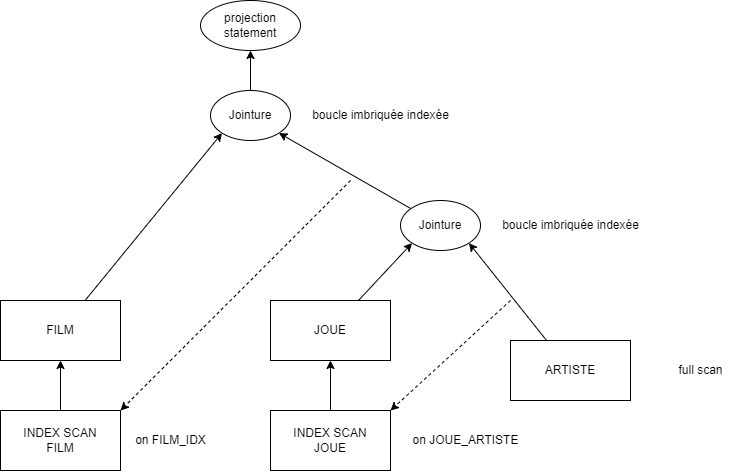

The diagram above was exported from draw.io. Its source (the exported page's mxGraphModel, read from the mxfile embedded in the PNG):
<mxGraphModel dx="835" dy="662" grid="1" gridSize="10" guides="1" tooltips="1" connect="1" arrows="1" fold="1" page="1" pageScale="1" pageWidth="850" pageHeight="1100" math="0" shadow="0">
  <root>
    <mxCell id="0" />
    <mxCell id="1" parent="0" />
    <mxCell id="6" style="edgeStyle=none;html=1;entryX=0.5;entryY=1;entryDx=0;entryDy=0;" edge="1" parent="1" source="3" target="5">
      <mxGeometry relative="1" as="geometry" />
    </mxCell>
    <mxCell id="3" value="INDEX SCAN&lt;br&gt;FILM" style="whiteSpace=wrap;html=1;" vertex="1" parent="1">
      <mxGeometry x="300" y="450" width="120" height="60" as="geometry" />
    </mxCell>
    <mxCell id="4" value="on FILM_IDX" style="text;html=1;align=center;verticalAlign=middle;resizable=0;points=[];autosize=1;strokeColor=none;fillColor=none;" vertex="1" parent="1">
      <mxGeometry x="425" y="465" width="90" height="30" as="geometry" />
    </mxCell>
    <mxCell id="19" style="edgeStyle=none;html=1;entryX=0;entryY=1;entryDx=0;entryDy=0;" edge="1" parent="1" source="5" target="17">
      <mxGeometry relative="1" as="geometry" />
    </mxCell>
    <mxCell id="5" value="FILM" style="whiteSpace=wrap;html=1;" vertex="1" parent="1">
      <mxGeometry x="300" y="340" width="120" height="60" as="geometry" />
    </mxCell>
    <mxCell id="10" style="edgeStyle=none;html=1;entryX=0.5;entryY=1;entryDx=0;entryDy=0;" edge="1" parent="1" source="7" target="9">
      <mxGeometry relative="1" as="geometry" />
    </mxCell>
    <mxCell id="7" value="INDEX SCAN&lt;br&gt;JOUE" style="whiteSpace=wrap;html=1;" vertex="1" parent="1">
      <mxGeometry x="570" y="450" width="120" height="60" as="geometry" />
    </mxCell>
    <mxCell id="8" value="on JOUE_ARTISTE" style="text;html=1;align=center;verticalAlign=middle;resizable=0;points=[];autosize=1;strokeColor=none;fillColor=none;" vertex="1" parent="1">
      <mxGeometry x="700" y="465" width="130" height="30" as="geometry" />
    </mxCell>
    <mxCell id="14" style="edgeStyle=none;html=1;entryX=0;entryY=1;entryDx=0;entryDy=0;" edge="1" parent="1" source="9" target="13">
      <mxGeometry relative="1" as="geometry" />
    </mxCell>
    <mxCell id="9" value="JOUE" style="whiteSpace=wrap;html=1;" vertex="1" parent="1">
      <mxGeometry x="570" y="340" width="120" height="60" as="geometry" />
    </mxCell>
    <mxCell id="15" style="edgeStyle=none;html=1;entryX=1;entryY=1;entryDx=0;entryDy=0;" edge="1" parent="1" source="11" target="13">
      <mxGeometry relative="1" as="geometry">
        <mxPoint x="760" y="280" as="targetPoint" />
      </mxGeometry>
    </mxCell>
    <mxCell id="16" style="edgeStyle=none;html=1;dashed=1;entryX=1;entryY=0;entryDx=0;entryDy=0;" edge="1" parent="1" target="7">
      <mxGeometry relative="1" as="geometry">
        <mxPoint x="870" y="260" as="targetPoint" />
        <mxPoint x="810" y="340" as="sourcePoint" />
      </mxGeometry>
    </mxCell>
    <mxCell id="11" value="ARTISTE" style="whiteSpace=wrap;html=1;" vertex="1" parent="1">
      <mxGeometry x="810" y="380" width="120" height="60" as="geometry" />
    </mxCell>
    <mxCell id="12" value="full scan" style="text;html=1;align=center;verticalAlign=middle;resizable=0;points=[];autosize=1;strokeColor=none;fillColor=none;" vertex="1" parent="1">
      <mxGeometry x="965" y="395" width="70" height="30" as="geometry" />
    </mxCell>
    <mxCell id="18" style="edgeStyle=none;html=1;entryX=1;entryY=1;entryDx=0;entryDy=0;" edge="1" parent="1" source="13" target="17">
      <mxGeometry relative="1" as="geometry" />
    </mxCell>
    <mxCell id="13" value="Jointure" style="ellipse;whiteSpace=wrap;html=1;" vertex="1" parent="1">
      <mxGeometry x="700" y="240" width="80" height="50" as="geometry" />
    </mxCell>
    <mxCell id="24" style="edgeStyle=none;html=1;entryX=0.5;entryY=1;entryDx=0;entryDy=0;" edge="1" parent="1" source="17" target="23">
      <mxGeometry relative="1" as="geometry" />
    </mxCell>
    <mxCell id="17" value="Jointure" style="ellipse;whiteSpace=wrap;html=1;" vertex="1" parent="1">
      <mxGeometry x="510" y="130" width="80" height="50" as="geometry" />
    </mxCell>
    <mxCell id="20" style="edgeStyle=none;html=1;dashed=1;entryX=1;entryY=0;entryDx=0;entryDy=0;" edge="1" parent="1">
      <mxGeometry relative="1" as="geometry">
        <mxPoint x="420" y="450" as="targetPoint" />
        <mxPoint x="650" y="220" as="sourcePoint" />
      </mxGeometry>
    </mxCell>
    <mxCell id="21" value="boucle imbriquée indexée" style="text;html=1;align=center;verticalAlign=middle;resizable=0;points=[];autosize=1;strokeColor=none;fillColor=none;" vertex="1" parent="1">
      <mxGeometry x="790" y="250" width="160" height="30" as="geometry" />
    </mxCell>
    <mxCell id="22" value="boucle imbriquée indexée" style="text;html=1;align=center;verticalAlign=middle;resizable=0;points=[];autosize=1;strokeColor=none;fillColor=none;" vertex="1" parent="1">
      <mxGeometry x="600" y="140" width="160" height="30" as="geometry" />
    </mxCell>
    <mxCell id="23" value="projection&lt;br&gt;statement" style="ellipse;whiteSpace=wrap;html=1;" vertex="1" parent="1">
      <mxGeometry x="500" y="40" width="100" height="50" as="geometry" />
    </mxCell>
  </root>
</mxGraphModel>